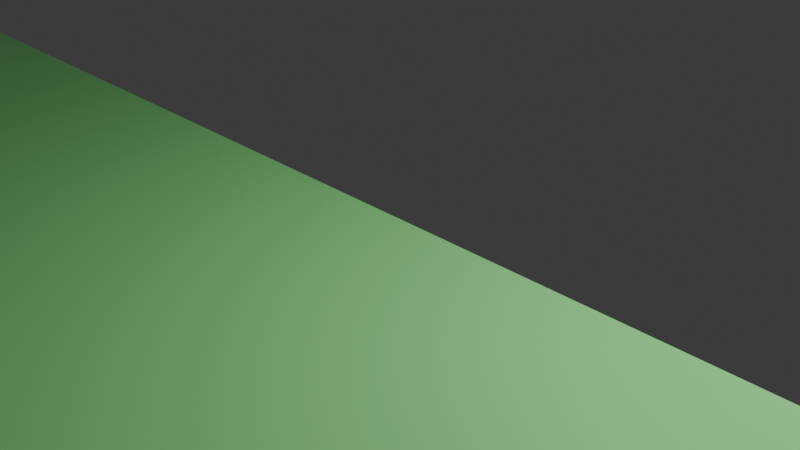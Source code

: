 # Source: Exercise_BoxSlide_Sandu.blend  (saved by Blender 4.0.36; exported with 4.5.12 LTS)
import bpy
from mathutils import Matrix  # noqa: F401  (used for matrix-valued properties, if any)

bpy.ops.wm.read_factory_settings(use_empty=True)
scene = bpy.context.scene
scene.name = 'Scene'

# ---- collections
col_collection = bpy.data.collections.new('Collection'); scene.collection.children.link(col_collection)

# ---- materials (node trees are filled in below, after node groups)
mat_ground = bpy.data.materials.new('Ground')
mat_ground.use_transparent_shadow = False
mat_box = bpy.data.materials.new('Box')
mat_box.use_transparent_shadow = False

# ---- material node trees
mat_ground.use_nodes = True; mat_ground.node_tree.nodes.clear()
_N = mat_ground.node_tree.nodes; _L = mat_ground.node_tree.links
n0 = _N.new('ShaderNodeBsdfPrincipled'); n0.name = 'Principled BSDF'; n0.location = (10, 300)
n0.inputs[0].default_value = (0.3359, 1.0, 0.3264, 1.0)
n0.inputs[3].default_value = 1.45
n1 = _N.new('ShaderNodeOutputMaterial'); n1.name = 'Material Output'; n1.location = (300, 300)
_L.new(n0.outputs[0], n1.inputs[0])
n1.is_active_output = True
mat_box.use_nodes = True; mat_box.node_tree.nodes.clear()
_N = mat_box.node_tree.nodes; _L = mat_box.node_tree.links
n0 = _N.new('ShaderNodeBsdfPrincipled'); n0.name = 'Principled BSDF'; n0.location = (10, 300)
n0.inputs[0].default_value = (1.0, 0.139, 0.2345, 1.0)
n0.inputs[3].default_value = 1.45
n1 = _N.new('ShaderNodeOutputMaterial'); n1.name = 'Material Output'; n1.location = (300, 300)
_L.new(n0.outputs[0], n1.inputs[0])
n1.is_active_output = True

# ---- world
world_world = bpy.data.worlds.new('World'); scene.world = world_world
world_world.use_nodes = True; world_world.node_tree.nodes.clear()
_N = world_world.node_tree.nodes; _L = world_world.node_tree.links
n0 = _N.new('ShaderNodeOutputWorld'); n0.name = 'World Output'; n0.location = (300, 300)
n1 = _N.new('ShaderNodeBackground'); n1.name = 'Background'; n1.location = (10, 300)
n1.inputs[0].default_value = (0.05088, 0.05088, 0.05088, 1.0)
_L.new(n1.outputs[0], n0.inputs[0])
n0.is_active_output = True
world_world.color = (0.05088, 0.05088, 0.05088)
world_world.use_sun_shadow = False
world_world.sun_shadow_jitter_overblur = 0.0

# ---- cameras
cam_camera = bpy.data.cameras.new('Camera')
cam_camera.clip_end = 100.0
cam_camera.ortho_scale = 7.314

# ---- lights
light_light = bpy.data.lights.new('Light', 'POINT')
light_light.transmission_factor = 0.0
light_light.use_soft_falloff = False
light_light.energy = 1000.0
light_light.shadow_soft_size = 0.1
light_light.shadow_maximum_resolution = 0.006
light_light.use_absolute_resolution = True

# ---- meshes
me_plane = bpy.data.meshes.new('Plane')
me_plane.from_pydata([(15.0, -7.0, 0.0), (-15.0, -7.0, 0.0), (15.0, 1.0, 0.0), (-15.0, 1.0, 0.0)], [], [(0, 1, 3, 2)])
_uv = me_plane.uv_layers.new(name='UVMap')
_uv.uv.foreach_set('vector', [0.0, 0.0, 1.0, 0.0, 1.0, 1.0, 0.0, 1.0])
me_plane.materials.append(mat_ground)
me_plane.update()
me_plane_001 = bpy.data.meshes.new('Plane.001')
me_plane_001.from_pydata([(-1.0, -1.0, 0.0), (1.0, -1.0, 0.0), (-1.0, 1.0, 0.0), (1.0, 1.0, 0.0)], [], [(0, 1, 3, 2)])
_uv = me_plane_001.uv_layers.new(name='UVMap')
_uv.uv.foreach_set('vector', [0.0, 0.0, 1.0, 0.0, 1.0, 1.0, 0.0, 1.0])
me_plane_001.materials.append(mat_box)
me_plane_001.update()

# ---- objects
ob_light = bpy.data.objects.new('Light', light_light)
ob_camera = bpy.data.objects.new('Camera', cam_camera)
ob_ground = bpy.data.objects.new('Ground', me_plane)
ob_box = bpy.data.objects.new('Box', me_plane_001)

# ---- transforms, parenting, visibility, modifiers, constraints
ob_light.location = (4.076, 1.005, 5.904)
ob_light.rotation_euler = (0.6503, 0.05522, 1.866)
ob_light.lock_rotations_4d = False
ob_light.empty_display_type = 'ARROWS'
ob_light.color = (0.0, 0.0, 0.0, 0.0)
ob_light.lineart.crease_threshold = 0.0
ob_camera.location = (7.359, -6.926, 4.958)
ob_camera.rotation_euler = (1.109, 0.0, 0.8149)
ob_camera.lock_rotations_4d = False
ob_camera.empty_display_type = 'ARROWS'
ob_camera.color = (0.0, 0.0, 0.0, 0.0)
ob_camera.display_type = 'WIRE'
ob_camera.lineart.crease_threshold = 0.0
ob_ground.location = (0.0, -1.0, 0.0)
ob_box.location = (-11.69, 1.0, 0.0)

# ---- collection membership
col_collection.objects.link(ob_light)
col_collection.objects.link(ob_camera)
col_collection.objects.link(ob_ground)
col_collection.objects.link(ob_box)

# ---- scene / render settings (as saved in the file)
scene.camera = ob_camera
scene.frame_start = 1; scene.frame_end = 20; scene.frame_set(1)
scene.render.engine = 'BLENDER_EEVEE_NEXT'
scene.cycles.sampling_pattern = 'TABULATED_SOBOL'
bpy.context.view_layer.update()
